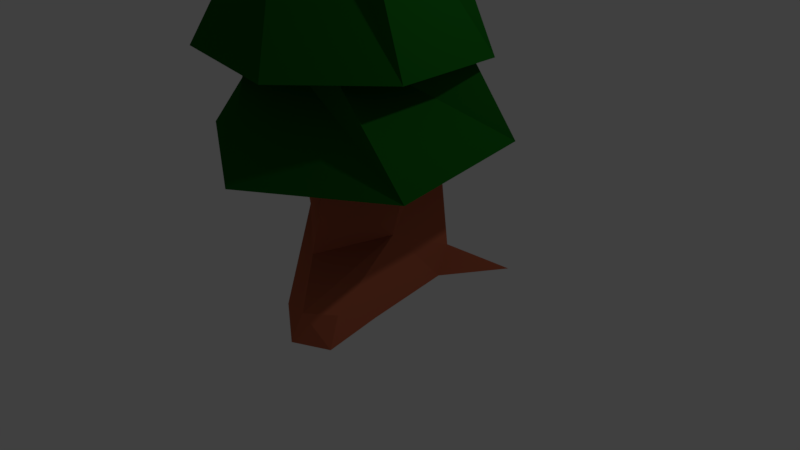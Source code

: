 # Source: Tree-2.blend  (saved by Blender 2.79.0; exported with 4.5.12 LTS)
import bpy
from mathutils import Matrix  # noqa: F401  (used for matrix-valued properties, if any)

bpy.ops.wm.read_factory_settings(use_empty=True)
scene = bpy.context.scene
scene.name = 'Scene'

# ---- collections
col_collection_1 = bpy.data.collections.new('Collection 1'); scene.collection.children.link(col_collection_1)

# ---- materials (node trees are filled in below, after node groups)
mat_material_001 = bpy.data.materials.new('Material.001')
mat_material_001.alpha_threshold = 0.0
mat_material_001.use_transparent_shadow = False
mat_material_001.diffuse_color = (0.00638, 0.1065, 0.007139, 1.0)
mat_material_001.specular_color = (0.1875, 0.3844, 0.02461)
mat_material_001.roughness = 0.5
mat_material_002 = bpy.data.materials.new('Material.002')
mat_material_002.alpha_threshold = 0.0
mat_material_002.use_transparent_shadow = False
mat_material_002.diffuse_color = (0.477, 0.122, 0.06053, 1.0)
mat_material_002.specular_color = (0.02365, 0.009414, 0.002822)
mat_material_002.roughness = 0.5
mat_material_002.specular_intensity = 0.5723

# ---- material node trees

# ---- world
world_world = bpy.data.worlds.new('World'); scene.world = world_world
world_world.color = (0.05088, 0.05088, 0.05088)
world_world.use_sun_shadow = False
world_world.sun_shadow_jitter_overblur = 0.0
world_world.cycles.sampling_method = 'MANUAL'

# ---- cameras
cam_camera = bpy.data.cameras.new('Camera')
cam_camera.clip_end = 100.0
cam_camera.lens = 35.0
cam_camera.sensor_width = 32.0
cam_camera.sensor_height = 18.0
cam_camera.ortho_scale = 7.314
cam_camera.dof.focus_distance = 0.0
cam_camera.dof.aperture_fstop = 128.0

# ---- lights
light_lamp = bpy.data.lights.new('Lamp', 'POINT')
light_lamp.transmission_factor = 0.0
light_lamp.cutoff_distance = 30.0
light_lamp.energy = 100.0
light_lamp.shadow_buffer_clip_start = 1.001
light_lamp.shadow_soft_size = 0.1
light_lamp.shadow_maximum_resolution = 0.006
light_lamp.use_absolute_resolution = True

# ---- meshes
me_cylinder_002 = bpy.data.meshes.new('Cylinder.002')
me_cylinder_002.from_pydata([(0.07513, 1.822, -1.0), (0.2529, 0.696, 1.308), (1.408, 0.7465, -1.0), (0.7328, 0.1303, 1.37), (1.483, -0.7047, -1.0), (0.48, -0.5657, 1.447), (0.452, -1.712, -1.0), (-0.2529, -0.696, 1.462), (-1.328, -1.411, -1.0), (-0.7328, -0.1303, 1.399), (-1.747, 0.8512, -1.0), (-0.48, 0.5657, 1.322), (3.477e-08, 0.1214, 3.609)], [], [(0, 1, 3, 2), (2, 3, 5, 4), (4, 5, 7, 6), (6, 7, 9, 8), (5, 3, 12), (8, 9, 11, 10), (10, 11, 1, 0), (0, 2, 4, 6, 8, 10), (11, 9, 12), (3, 1, 12), (7, 5, 12), (1, 11, 12), (9, 7, 12)])
me_cylinder_002.materials.append(mat_material_001)
me_cylinder_002.use_remesh_preserve_volume = False
me_cylinder_002.use_remesh_preserve_attributes = False
me_cylinder_002.use_mirror_vertex_groups = False
me_cylinder_002.update()
me_cylinder_001 = bpy.data.meshes.new('Cylinder.001')
me_cylinder_001.from_pydata([(-0.1592, 1.918, -0.1243), (0.3643, 1.125, 1.418), (1.578, 0.9151, -0.1243), (1.009, 0.4573, 1.418), (1.738, -1.003, -0.1385), (0.4377, -0.9837, 1.418), (-1.513e-07, -2.006, -0.1385), (-0.6806, -0.9287, 1.418), (-1.738, -1.003, -0.1385), (-1.104, 0.008683, 1.418), (-1.574, 1.003, -0.1385), (-0.6093, 0.8613, 1.418)], [], [(0, 1, 3, 2), (2, 3, 5, 4), (4, 5, 7, 6), (6, 7, 9, 8), (3, 1, 11, 9, 7, 5), (8, 9, 11, 10), (10, 11, 1, 0), (0, 2, 4, 6, 8, 10)])
me_cylinder_001.materials.append(mat_material_001)
me_cylinder_001.use_remesh_preserve_volume = False
me_cylinder_001.use_remesh_preserve_attributes = False
me_cylinder_001.use_mirror_vertex_groups = False
me_cylinder_001.update()
me_cylinder = bpy.data.meshes.new('Cylinder')
me_cylinder.from_pydata([(6.039e-09, 1.304, -0.1982), (-0.1733, 0.9849, 0.7027), (0.7651, 0.4974, -0.1982), (0.7663, 0.6425, 0.2), (0.9569, -0.7556, -0.1982), (0.8232, -0.3423, 0.7027), (-1.08e-07, -1.304, -0.1982), (0.1116, -0.9837, 0.4023), (-0.8766, -0.2841, -0.1982), (-0.5104, -0.5118, 0.7027), (-1.129, 0.652, -0.1982), (-0.6377, 0.2116, 0.7027), (-0.2619, 0.7585, 1.835), (0.6658, 0.5256, 1.823), (0.9277, -0.1045, 1.776), (0.2619, -0.8041, 1.741), (-0.6658, -0.5712, 1.753), (-0.9277, 0.2329, 1.8), (1.066, -1.52, -0.2378), (1.013, -1.355, 0.121), (0.6384, -1.738, -0.2378), (0.7075, -1.611, 0.121), (-0.5201, 1.292, -0.1675), (-0.7384, 1.47, -0.1623), (0.5697, 1.002, -0.1754), (1.336, 1.183, -0.1255)], [], [(1, 3, 0), (2, 3, 5, 4), (7, 6, 20, 21), (6, 7, 9, 8), (9, 7, 15, 16), (8, 9, 11, 10), (10, 1, 23), (0, 2, 4, 6, 8, 10), (13, 12, 17, 16, 15, 14), (5, 3, 13, 14), (11, 9, 16, 17), (3, 1, 12, 13), (7, 5, 14, 15), (1, 11, 17, 12), (18, 19, 21, 20), (6, 4, 18, 20), (5, 7, 21, 19), (4, 5, 19, 18), (10, 11, 1), (23, 1, 22), (22, 0, 10, 23), (0, 3, 24), (24, 25, 2), (3, 2, 25), (2, 0, 24), (25, 24, 3), (0, 22, 1)])
me_cylinder.materials.append(mat_material_002)
me_cylinder.use_remesh_preserve_volume = False
me_cylinder.use_remesh_preserve_attributes = False
me_cylinder.use_mirror_vertex_groups = False
me_cylinder.update()

# ---- objects
ob_cylinder_002 = bpy.data.objects.new('Cylinder.002', me_cylinder_002)
ob_cylinder_001 = bpy.data.objects.new('Cylinder.001', me_cylinder_001)
ob_cylinder = bpy.data.objects.new('Cylinder', me_cylinder)
ob_lamp = bpy.data.objects.new('Lamp', light_lamp)
ob_camera = bpy.data.objects.new('Camera', cam_camera)

# ---- transforms, parenting, visibility, modifiers, constraints
ob_cylinder_002.location = (-0.03412, -0.07072, 3.725)
ob_cylinder_002.lineart.crease_threshold = 0.0
ob_cylinder_001.location = (-0.04631, 0.002574, 1.786)
ob_cylinder_001.rotation_euler = (0.07176, -0.0, 0.0)
ob_cylinder_001.lineart.crease_threshold = 0.0
ob_cylinder.location = (0.0, 0.0, 0.0)
ob_cylinder.lineart.crease_threshold = 0.0
ob_lamp.location = (4.076, 1.005, 5.904)
ob_lamp.rotation_euler = (0.6503, 0.05522, 1.866)
ob_lamp.lock_rotations_4d = False
ob_lamp.empty_display_type = 'ARROWS'
ob_lamp.color = (0.0, 0.0, 0.0, 0.0)
ob_lamp.lineart.crease_threshold = 0.0
ob_camera.location = (7.481, -6.508, 5.344)
ob_camera.rotation_euler = (1.109, 0.0, 0.8149)
ob_camera.lock_rotations_4d = False
ob_camera.empty_display_type = 'ARROWS'
ob_camera.color = (0.0, 0.0, 0.0, 0.0)
ob_camera.display_type = 'WIRE'
ob_camera.lineart.crease_threshold = 0.0

# ---- collection membership
col_collection_1.objects.link(ob_cylinder_002)
col_collection_1.objects.link(ob_cylinder_001)
col_collection_1.objects.link(ob_cylinder)
col_collection_1.objects.link(ob_lamp)
col_collection_1.objects.link(ob_camera)

# ---- scene / render settings (as saved in the file)
scene.camera = ob_camera
scene.frame_start = 1; scene.frame_end = 250; scene.frame_set(1)
scene.render.engine = 'BLENDER_EEVEE_NEXT'
scene.render.resolution_percentage = 50
scene.render.dither_intensity = 0.0
scene.cycles.use_denoising = False
scene.cycles.samples = 128
scene.cycles.sampling_pattern = 'TABULATED_SOBOL'
scene.cycles.use_adaptive_sampling = False
scene.cycles.use_light_tree = False
scene.cycles.blur_glossy = 0.0
scene.cycles.sample_clamp_indirect = 0.0
scene.view_settings.view_transform = 'Standard'
bpy.context.view_layer.update()

